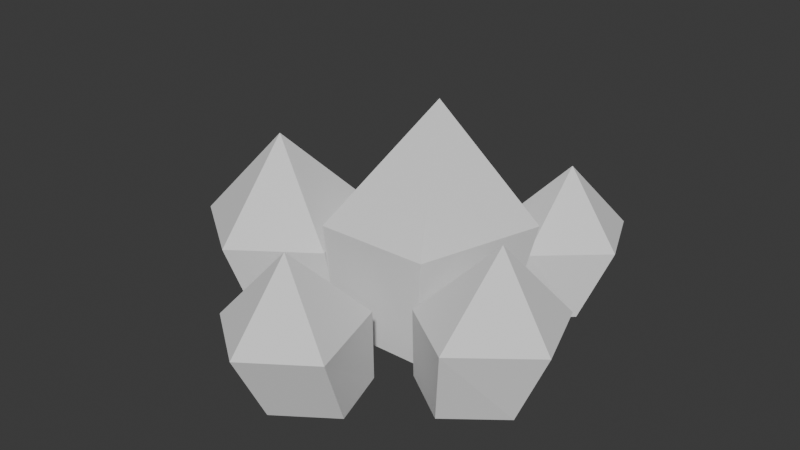 # Source: bit-breakable.blend  (saved by Blender 4.3.34; exported with 4.5.12 LTS)
import bpy
from mathutils import Matrix  # noqa: F401  (used for matrix-valued properties, if any)

bpy.ops.wm.read_factory_settings(use_empty=True)
scene = bpy.context.scene
scene.name = 'Scene'

# ---- collections
col_collection = bpy.data.collections.new('Collection'); scene.collection.children.link(col_collection)

# ---- world
world_world = bpy.data.worlds.new('World'); scene.world = world_world
world_world.use_nodes = True; world_world.node_tree.nodes.clear()
_N = world_world.node_tree.nodes; _L = world_world.node_tree.links
n0 = _N.new('ShaderNodeOutputWorld'); n0.name = 'World Output'; n0.location = (300, 300)
n1 = _N.new('ShaderNodeBackground'); n1.name = 'Background'; n1.location = (10, 300)
n1.inputs[0].default_value = (0.05088, 0.05088, 0.05088, 1.0)
_L.new(n1.outputs[0], n0.inputs[0])
n0.is_active_output = True
world_world.color = (0.05088, 0.05088, 0.05088)
world_world.sun_shadow_jitter_overblur = 0.0

# ---- meshes
me_cylinder = bpy.data.meshes.new('Cylinder')
me_cylinder.from_pydata([(0.1433, -0.182, 0.02176), (0.1779, -0.2092, 0.3493), (-0.1448, -0.1811, 0.01944), (-0.1575, -0.2082, 0.3466), (-0.2329, 0.09308, 0.0214), (-0.2601, 0.1674, 0.3376), (0.0006025, 0.2617, 0.02493), (0.01176, 0.3637, 0.3417), (0.2331, 0.09165, 0.02516), (0.2824, 0.1658, 0.342), (0.008272, 0.0753, 0.6639), (0.3214, -0.3261, 0.01419), (0.3629, -0.3693, 0.2344), (0.162, -0.2152, 0.01263), (0.1774, -0.2402, 0.2326), (0.2183, -0.0293, 0.01395), (0.2645, 0.007479, 0.2265), (0.4124, -0.02539, 0.01633), (0.4905, 0.01204, 0.2293), (0.4761, -0.2088, 0.01648), (0.5647, -0.2015, 0.2295), (0.378, -0.1465, 0.4465), (-0.2262, 0.1496, 0.006975), (-0.2443, 0.1589, 0.2059), (-0.3682, 0.2537, 0.005557), (-0.4097, 0.28, 0.2042), (-0.3132, 0.4209, 0.006754), (-0.3253, 0.5026, 0.1987), (-0.1371, 0.4203, 0.008912), (-0.1203, 0.5018, 0.2012), (-0.08333, 0.2526, 0.009048), (-0.05775, 0.3066, 0.2014), (-0.2258, 0.3605, 0.3982), (-0.104, -0.2867, 0.01171), (-0.1232, -0.3036, 0.2283), (0.08727, -0.2868, 0.01017), (0.09944, -0.3038, 0.2265), (0.1462, -0.4687, 0.01147), (0.1682, -0.553, 0.2206), (-0.008555, -0.581, 0.01382), (-0.01203, -0.6837, 0.2233), (-0.1632, -0.4685, 0.01397), (-0.1921, -0.5527, 0.2235), (-0.01015, -0.4923, 0.4372), (-0.4592, 0.06916, 0.007216), (-0.5195, 0.09238, 0.2747), (-0.2227, 0.07299, 0.005311), (-0.2442, 0.09684, 0.2725), (-0.146, -0.1507, 0.006919), (-0.154, -0.2099, 0.2651), (-0.3351, -0.2928, 0.009817), (-0.374, -0.3753, 0.2685), (-0.5286, -0.1569, 0.01), (-0.5994, -0.2171, 0.2687), (-0.3757, -0.1385, 0.5331), (0.1944, 0.1921, 0.007365), (0.2229, 0.2058, 0.2145), (0.03694, 0.286, 0.005888), (0.0396, 0.3151, 0.2128), (0.07757, 0.4648, 0.007135), (0.1052, 0.5541, 0.2071), (0.2601, 0.4813, 0.009381), (0.3177, 0.5734, 0.2097), (0.3323, 0.3128, 0.009523), (0.4018, 0.3772, 0.2098), (0.2223, 0.4166, 0.4148)], [], [(0, 1, 3, 2), (2, 3, 5, 4), (4, 5, 7, 6), (6, 7, 9, 8), (8, 9, 1, 0), (0, 2, 4, 6, 8), (3, 1, 10), (1, 9, 10), (9, 7, 10), (7, 5, 10), (5, 3, 10), (11, 12, 14, 13), (13, 14, 16, 15), (15, 16, 18, 17), (17, 18, 20, 19), (19, 20, 12, 11), (11, 13, 15, 17, 19), (14, 12, 21), (12, 20, 21), (20, 18, 21), (18, 16, 21), (16, 14, 21), (22, 23, 25, 24), (24, 25, 27, 26), (26, 27, 29, 28), (28, 29, 31, 30), (30, 31, 23, 22), (22, 24, 26, 28, 30), (25, 23, 32), (23, 31, 32), (31, 29, 32), (29, 27, 32), (27, 25, 32), (33, 34, 36, 35), (35, 36, 38, 37), (37, 38, 40, 39), (39, 40, 42, 41), (41, 42, 34, 33), (33, 35, 37, 39, 41), (36, 34, 43), (34, 42, 43), (42, 40, 43), (40, 38, 43), (38, 36, 43), (44, 45, 47, 46), (46, 47, 49, 48), (48, 49, 51, 50), (50, 51, 53, 52), (52, 53, 45, 44), (44, 46, 48, 50, 52), (47, 45, 54), (45, 53, 54), (53, 51, 54), (51, 49, 54), (49, 47, 54), (55, 56, 58, 57), (57, 58, 60, 59), (59, 60, 62, 61), (61, 62, 64, 63), (63, 64, 56, 55), (55, 57, 59, 61, 63), (58, 56, 65), (56, 64, 65), (64, 62, 65), (62, 60, 65), (60, 58, 65)])
_uv = me_cylinder.uv_layers.new(name='UVMap')
_uv.uv.foreach_set('vector', [1.0, 0.5, 1.0, 1.0, 0.8, 1.0, 0.8, 0.5, 0.8, 0.5, 0.8, 1.0, 0.6, 1.0, 0.6, 0.5, 0.6, 0.5, 0.6, 1.0, 0.4, 1.0, 0.4, 0.5, 0.4, 0.5, 0.4, 1.0, 0.2, 1.0, 0.2, 0.5, 0.2, 0.5, 0.2, 1.0, 2.98e-08, 1.0, 2.98e-08, 0.5, 0.75, 0.49, 0.9783, 0.3242, 0.8911, 0.05584, 0.6089, 0.05584, 0.5217, 0.3242, 0.4783, 0.3242, 0.25, 0.49, 0.25, 0.25, 0.25, 0.49, 0.02175, 0.3242, 0.25, 0.25, 0.02175, 0.3242, 0.1089, 0.05584, 0.25, 0.25, 0.1089, 0.05584, 0.3911, 0.05584, 0.25, 0.25, 0.3911, 0.05584, 0.4783, 0.3242, 0.25, 0.25, 1.0, 0.5, 1.0, 1.0, 0.8, 1.0, 0.8, 0.5, 0.8, 0.5, 0.8, 1.0, 0.6, 1.0, 0.6, 0.5, 0.6, 0.5, 0.6, 1.0, 0.4, 1.0, 0.4, 0.5, 0.4, 0.5, 0.4, 1.0, 0.2, 1.0, 0.2, 0.5, 0.2, 0.5, 0.2, 1.0, 2.98e-08, 1.0, 2.98e-08, 0.5, 0.75, 0.49, 0.9783, 0.3242, 0.8911, 0.05584, 0.6089, 0.05584, 0.5217, 0.3242, 0.4783, 0.3242, 0.25, 0.49, 0.25, 0.25, 0.25, 0.49, 0.02175, 0.3242, 0.25, 0.25, 0.02175, 0.3242, 0.1089, 0.05584, 0.25, 0.25, 0.1089, 0.05584, 0.3911, 0.05584, 0.25, 0.25, 0.3911, 0.05584, 0.4783, 0.3242, 0.25, 0.25, 1.0, 0.5, 1.0, 1.0, 0.8, 1.0, 0.8, 0.5, 0.8, 0.5, 0.8, 1.0, 0.6, 1.0, 0.6, 0.5, 0.6, 0.5, 0.6, 1.0, 0.4, 1.0, 0.4, 0.5, 0.4, 0.5, 0.4, 1.0, 0.2, 1.0, 0.2, 0.5, 0.2, 0.5, 0.2, 1.0, 2.98e-08, 1.0, 2.98e-08, 0.5, 0.75, 0.49, 0.9783, 0.3242, 0.8911, 0.05584, 0.6089, 0.05584, 0.5217, 0.3242, 0.4783, 0.3242, 0.25, 0.49, 0.25, 0.25, 0.25, 0.49, 0.02175, 0.3242, 0.25, 0.25, 0.02175, 0.3242, 0.1089, 0.05584, 0.25, 0.25, 0.1089, 0.05584, 0.3911, 0.05584, 0.25, 0.25, 0.3911, 0.05584, 0.4783, 0.3242, 0.25, 0.25, 1.0, 0.5, 1.0, 1.0, 0.8, 1.0, 0.8, 0.5, 0.8, 0.5, 0.8, 1.0, 0.6, 1.0, 0.6, 0.5, 0.6, 0.5, 0.6, 1.0, 0.4, 1.0, 0.4, 0.5, 0.4, 0.5, 0.4, 1.0, 0.2, 1.0, 0.2, 0.5, 0.2, 0.5, 0.2, 1.0, 2.98e-08, 1.0, 2.98e-08, 0.5, 0.75, 0.49, 0.9783, 0.3242, 0.8911, 0.05584, 0.6089, 0.05584, 0.5217, 0.3242, 0.4783, 0.3242, 0.25, 0.49, 0.25, 0.25, 0.25, 0.49, 0.02175, 0.3242, 0.25, 0.25, 0.02175, 0.3242, 0.1089, 0.05584, 0.25, 0.25, 0.1089, 0.05584, 0.3911, 0.05584, 0.25, 0.25, 0.3911, 0.05584, 0.4783, 0.3242, 0.25, 0.25, 1.0, 0.5, 1.0, 1.0, 0.8, 1.0, 0.8, 0.5, 0.8, 0.5, 0.8, 1.0, 0.6, 1.0, 0.6, 0.5, 0.6, 0.5, 0.6, 1.0, 0.4, 1.0, 0.4, 0.5, 0.4, 0.5, 0.4, 1.0, 0.2, 1.0, 0.2, 0.5, 0.2, 0.5, 0.2, 1.0, 2.98e-08, 1.0, 2.98e-08, 0.5, 0.75, 0.49, 0.9783, 0.3242, 0.8911, 0.05584, 0.6089, 0.05584, 0.5217, 0.3242, 0.4783, 0.3242, 0.25, 0.49, 0.25, 0.25, 0.25, 0.49, 0.02175, 0.3242, 0.25, 0.25, 0.02175, 0.3242, 0.1089, 0.05584, 0.25, 0.25, 0.1089, 0.05584, 0.3911, 0.05584, 0.25, 0.25, 0.3911, 0.05584, 0.4783, 0.3242, 0.25, 0.25, 1.0, 0.5, 1.0, 1.0, 0.8, 1.0, 0.8, 0.5, 0.8, 0.5, 0.8, 1.0, 0.6, 1.0, 0.6, 0.5, 0.6, 0.5, 0.6, 1.0, 0.4, 1.0, 0.4, 0.5, 0.4, 0.5, 0.4, 1.0, 0.2, 1.0, 0.2, 0.5, 0.2, 0.5, 0.2, 1.0, 2.98e-08, 1.0, 2.98e-08, 0.5, 0.75, 0.49, 0.9783, 0.3242, 0.8911, 0.05584, 0.6089, 0.05584, 0.5217, 0.3242, 0.4783, 0.3242, 0.25, 0.49, 0.25, 0.25, 0.25, 0.49, 0.02175, 0.3242, 0.25, 0.25, 0.02175, 0.3242, 0.1089, 0.05584, 0.25, 0.25, 0.1089, 0.05584, 0.3911, 0.05584, 0.25, 0.25, 0.3911, 0.05584, 0.4783, 0.3242, 0.25, 0.25])
me_cylinder.update()

# ---- objects
ob_bitbreakable = bpy.data.objects.new('BitBreakable', me_cylinder)

# ---- transforms, parenting, visibility, modifiers, constraints
ob_bitbreakable.location = (0.0, 0.0, 0.0)

# ---- collection membership
col_collection.objects.link(ob_bitbreakable)

# ---- scene / render settings (as saved in the file)
scene.frame_start = 1; scene.frame_end = 250; scene.frame_set(1)
scene.render.engine = 'BLENDER_EEVEE_NEXT'
bpy.context.view_layer.update()

# ---- added for rendering (the .blend has no active camera and no usable light): camera, sun
cam_auto = bpy.data.cameras.new('AutoCamera')
cam_auto.lens = 50.0
cam_auto.sensor_width = 36.0
cam_auto.clip_end = 1000.0
ob_auto_camera = bpy.data.objects.new('AutoCamera', cam_auto)
scene.collection.objects.link(ob_auto_camera)
ob_auto_camera.location = (1.68098, -2.09316, 1.69329)
ob_auto_camera.rotation_euler = (1.09748, -7.21219e-08, 0.694738)
scene.camera = ob_auto_camera
light_auto_sun = bpy.data.lights.new('AutoSun', 'SUN')
light_auto_sun.energy = 3.0
light_auto_sun.angle = 0.0523599
ob_auto_sun = bpy.data.objects.new('AutoSun', light_auto_sun)
scene.collection.objects.link(ob_auto_sun)
ob_auto_sun.rotation_euler = (0.872665, 0.174533, 0.523599)
bpy.context.view_layer.update()
